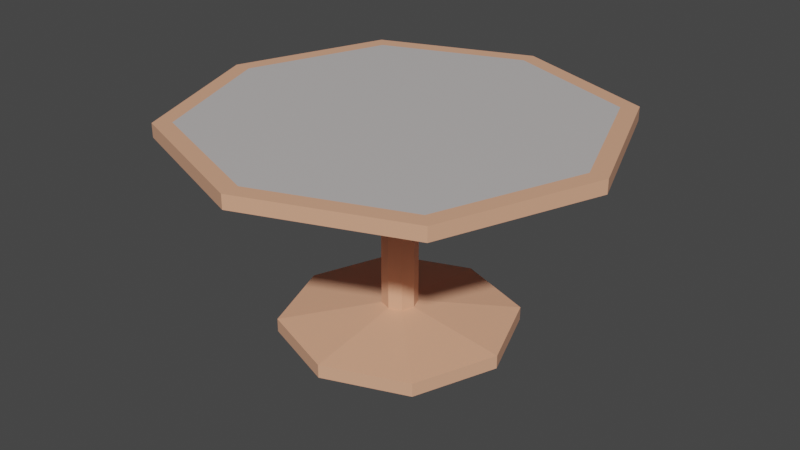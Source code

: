 # Source: Table.blend  (saved by Blender 3.3.6; exported with 4.5.12 LTS)
import bpy
from mathutils import Matrix  # noqa: F401  (used for matrix-valued properties, if any)

bpy.ops.wm.read_factory_settings(use_empty=True)
scene = bpy.context.scene
scene.name = 'Scene'

# ---- collections
col_collection = bpy.data.collections.new('Collection'); scene.collection.children.link(col_collection)

# ---- materials (node trees are filled in below, after node groups)
mat_tableinner = bpy.data.materials.new('TableInner')
mat_tableinner.use_transparent_shadow = False
mat_table_out = bpy.data.materials.new('Table Out')
mat_table_out.use_transparent_shadow = False

# ---- material node trees
mat_tableinner.use_nodes = True; mat_tableinner.node_tree.nodes.clear()
_N = mat_tableinner.node_tree.nodes; _L = mat_tableinner.node_tree.links
n0 = _N.new('ShaderNodeBsdfPrincipled'); n0.name = 'Principled BSDF'; n0.location = (10, 300)
n0.distribution = 'GGX'
n0.subsurface_method = 'RANDOM_WALK_SKIN'
n0.inputs[0].default_value = (0.5488, 0.5206, 0.512, 1.0)
n0.inputs[3].default_value = 1.45
n0.inputs[27].default_value = (0.0, 0.0, 0.0, 1.0)
n0.inputs[28].default_value = 1.0
n1 = _N.new('ShaderNodeOutputMaterial'); n1.name = 'Material Output'; n1.location = (300, 300)
_L.new(n0.outputs[0], n1.inputs[0])
n1.is_active_output = True
mat_table_out.use_nodes = True; mat_table_out.node_tree.nodes.clear()
_N = mat_table_out.node_tree.nodes; _L = mat_table_out.node_tree.links
n0 = _N.new('ShaderNodeBsdfPrincipled'); n0.name = 'Principled BSDF'; n0.location = (10, 300)
n0.distribution = 'GGX'
n0.subsurface_method = 'RANDOM_WALK_SKIN'
n0.inputs[0].default_value = (0.8, 0.4097, 0.2568, 1.0)
n0.inputs[3].default_value = 1.45
n0.inputs[27].default_value = (0.0, 0.0, 0.0, 1.0)
n0.inputs[28].default_value = 1.0
n1 = _N.new('ShaderNodeOutputMaterial'); n1.name = 'Material Output'; n1.location = (300, 300)
_L.new(n0.outputs[0], n1.inputs[0])
n1.is_active_output = True

# ---- world
world_world = bpy.data.worlds.new('World'); scene.world = world_world
world_world.use_nodes = True; world_world.node_tree.nodes.clear()
_N = world_world.node_tree.nodes; _L = world_world.node_tree.links
n0 = _N.new('ShaderNodeOutputWorld'); n0.name = 'World Output'; n0.location = (300, 300)
n1 = _N.new('ShaderNodeBackground'); n1.name = 'Background'; n1.location = (10, 300)
n1.inputs[0].default_value = (0.05088, 0.05088, 0.05088, 1.0)
_L.new(n1.outputs[0], n0.inputs[0])
n0.is_active_output = True
world_world.color = (0.05088, 0.05088, 0.05088)
world_world.use_sun_shadow = False
world_world.sun_shadow_jitter_overblur = 0.0

# ---- meshes
me_cube = bpy.data.meshes.new('Cube')
me_cube.from_pydata([(-0.09144, -0.09144, 15.0), (3.073e-09, -0.1259, 2.0), (1.211e-09, -0.1259, 15.0), (-1.863e-09, -0.8395, 1.0), (-0.09144, -0.09144, 2.0), (0.8395, -5.588e-09, 1.0), (-0.09144, 0.09144, 2.0), (1.676e-08, 0.8395, 1.0), (0.09144, 0.09144, 2.0), (-0.6096, -0.6096, -1.863e-09), (-0.8395, -4.657e-09, 1.0), (-0.6096, 0.6096, -2.794e-09), (0.09144, -0.09144, 2.0), (0.6096, -0.6096, 1.0), (0.6096, 0.6096, -2.794e-09), (-0.1259, -5.408e-09, 2.0), (0.6096, 0.6096, 1.0), (0.6096, -0.6096, -2.794e-09), (5.867e-09, 0.1259, 2.0), (-0.6096, 0.6096, 1.0), (-0.8395, -1.211e-08, 5.588e-09), (9.313e-09, 0.8395, 4.657e-09), (0.8395, -1.304e-08, 5.588e-09), (-9.313e-09, -0.8395, 4.657e-09), (0.1259, -5.548e-09, 2.0), (-0.6096, -0.6096, 1.0), (-0.09144, 0.09144, 15.0), (0.09144, 0.09144, 15.0), (0.09144, -0.09144, 15.0), (-0.1259, 8.734e-10, 15.0), (4.005e-09, 0.1259, 15.0), (0.1259, 7.337e-10, 15.0), (1.118, 1.118, 15.99), (7.141e-09, 1.54, 15.0), (1.026, 1.026, 15.99), (-1.118, -1.118, 15.0), (-1.54, 3.056e-08, 15.0), (1.118, -1.118, 15.99), (1.54, 2.885e-08, 15.99), (1.118, -1.118, 15.0), (-1.54, 3.056e-08, 15.99), (1.118, 1.118, 15.0), (-2.702e-08, -1.54, 15.99), (-1.026, 1.026, 15.99), (-1.118, 1.118, 15.0), (-1.118, -1.118, 15.99), (7.78e-09, 1.413, 15.99), (-1.026, -1.026, 15.99), (7.141e-09, 1.54, 15.99), (-2.702e-08, -1.54, 15.0), (-1.118, 1.118, 15.99), (-2.357e-08, -1.413, 15.99), (-1.413, 2.682e-08, 15.99), (1.54, 2.885e-08, 15.0), (1.413, 2.525e-08, 15.99), (1.026, -1.026, 15.99)], [], [(8, 24, 31, 27), (25, 10, 15, 4), (17, 23, 3, 13), (12, 1, 2, 28), (4, 15, 29, 0), (9, 23, 3, 25), (14, 22, 5, 16), (13, 5, 24, 12), (16, 7, 18, 8), (17, 22, 5, 13), (11, 20, 10, 19), (9, 23, 17, 22, 14, 21, 11, 20), (25, 3, 1, 4), (11, 21, 7, 19), (16, 5, 24, 8), (6, 18, 30, 26), (8, 18, 30, 27), (19, 7, 18, 6), (12, 24, 31, 28), (4, 1, 2, 0), (14, 21, 7, 16), (13, 3, 1, 12), (19, 10, 15, 6), (9, 20, 10, 25), (6, 15, 29, 26), (41, 33, 48, 32), (28, 2, 49, 39), (39, 49, 42, 37), (44, 36, 40, 50), (35, 49, 42, 45), (28, 31, 53, 39), (0, 29, 36, 35), (0, 2, 49, 35), (26, 30, 33, 44), (41, 53, 38, 32), (50, 40, 52, 43), (27, 30, 33, 41), (45, 42, 51, 47), (45, 40, 52, 47), (37, 38, 54, 55), (35, 36, 40, 45), (44, 33, 48, 50), (27, 31, 53, 41), (26, 29, 36, 44), (50, 48, 46, 43), (39, 53, 38, 37), (32, 38, 54, 34), (32, 48, 46, 34), (34, 54, 55, 51, 47, 52, 43, 46), (37, 42, 51, 55)])
me_cube.polygons.foreach_set('material_index', [1, 1, 1, 1, 1, 1, 1, 1, 1, 1, 1, 1, 1, 1, 1, 1, 1, 1, 1, 1, 1, 1, 1, 1, 1, 1, 1, 1, 1, 1, 1, 1, 1, 1, 1, 1, 1, 1, 1, 1, 1, 1, 1, 1, 1, 1, 1, 1, 0, 1])
_uv = me_cube.uv_layers.new(name='UVMap')
_uv.uv.foreach_set('vector', [0.0, 0.0, 0.0, 0.0, 0.0, 0.0, 0.0, 0.0, 0.0, 0.0, 0.0, 0.0, 0.0, 0.0, 0.0, 0.0, 0.0, 0.0, 0.0, 0.0, 0.0, 0.0, 0.0, 0.0, 0.0, 0.0, 0.0, 0.0, 0.0, 0.0, 0.0, 0.0, 0.0, 0.0, 0.0, 0.0, 0.0, 0.0, 0.0, 0.0, 0.0, 0.0, 0.0, 0.0, 0.0, 0.0, 0.0, 0.0, 0.0, 0.0, 0.0, 0.0, 0.0, 0.0, 0.0, 0.0, 0.0, 0.0, 0.0, 0.0, 0.0, 0.0, 0.0, 0.0, 0.0, 0.0, 0.0, 0.0, 0.0, 0.0, 0.0, 0.0, 0.0, 0.0, 0.0, 0.0, 0.0, 0.0, 0.0, 0.0, 0.0, 0.0, 0.0, 0.0, 0.0, 0.0, 0.0, 0.0, 0.0, 0.0, 0.0, 0.0, 0.0, 0.0, 0.0, 0.0, 0.0, 0.0, 0.0, 0.0, 0.0, 0.0, 0.0, 0.0, 0.0, 0.0, 0.0, 0.0, 0.0, 0.0, 0.0, 0.0, 0.0, 0.0, 0.0, 0.0, 0.0, 0.0, 0.0, 0.0, 0.0, 0.0, 0.0, 0.0, 0.0, 0.0, 0.0, 0.0, 0.0, 0.0, 0.0, 0.0, 0.0, 0.0, 0.0, 0.0, 0.0, 0.0, 0.0, 0.0, 0.0, 0.0, 0.0, 0.0, 0.0, 0.0, 0.0, 0.0, 0.0, 0.0, 0.0, 0.0, 0.0, 0.0, 0.0, 0.0, 0.0, 0.0, 0.0, 0.0, 0.0, 0.0, 0.0, 0.0, 0.0, 0.0, 0.0, 0.0, 0.0, 0.0, 0.0, 0.0, 0.0, 0.0, 0.0, 0.0, 0.0, 0.0, 0.0, 0.0, 0.0, 0.0, 0.0, 0.0, 0.0, 0.0, 0.0, 0.0, 0.0, 0.0, 0.0, 0.0, 0.0, 0.0, 0.0, 0.0, 0.0, 0.0, 0.0, 0.0, 0.0, 0.0, 0.0, 0.0, 0.0, 0.0, 0.0, 0.0, 0.0, 0.0, 0.0, 0.0, 0.0, 0.0, 0.0, 0.0, 0.0, 0.0, 0.0, 0.0, 0.0, 0.0, 0.0, 0.0, 0.0, 0.0, 0.0, 0.0, 0.0, 0.0, 0.0, 0.0, 0.0, 0.0, 0.0, 0.0, 0.0, 0.0, 0.0, 0.0, 0.0, 0.0, 0.0, 0.0, 0.0, 0.0, 0.0, 0.0, 0.0, 0.0, 0.0, 0.0, 0.0, 0.0, 0.0, 0.0, 0.0, 0.0, 0.0, 0.0, 0.0, 0.0, 0.0, 0.0, 0.0, 0.0, 0.0, 0.0, 0.0, 0.0, 0.0, 0.0, 0.0, 0.0, 0.0, 0.0, 0.0, 0.0, 0.0, 0.0, 0.0, 0.0, 0.0, 0.0, 0.0, 0.0, 0.0, 0.0, 0.0, 0.0, 0.0, 0.0, 0.0, 0.0, 0.0, 0.0, 0.0, 0.0, 0.0, 0.0, 0.0, 0.0, 0.0, 0.0, 0.0, 0.0, 0.0, 0.0, 0.0, 0.0, 0.0, 0.0, 0.0, 0.0, 0.0, 0.0, 0.0, 0.0, 0.0, 0.0, 0.0, 0.0, 0.0, 0.0, 0.0, 0.0, 0.0, 0.0, 0.0, 0.0, 0.0, 0.0, 0.0, 0.0, 0.0, 0.0, 0.0, 0.0, 0.0, 0.0, 0.0, 0.0, 0.0, 0.0, 0.0, 0.0, 0.0, 0.0, 0.0, 0.0, 0.0, 0.0, 0.0, 0.0, 0.0, 0.0, 0.0, 0.0, 0.0, 0.0, 0.0, 0.0, 0.0, 0.0, 0.0, 0.0, 0.0, 0.0, 0.0, 0.0, 0.0, 0.0, 0.0, 0.0, 0.0, 0.0, 0.0, 0.0, 0.0, 0.0, 0.0, 0.0, 0.0, 0.0, 0.0, 0.0, 0.0, 0.0, 0.0, 0.0, 0.0, 0.0, 0.0, 0.0, 0.0, 0.0, 0.0, 0.0, 0.0, 0.0, 0.0, 0.0, 0.0, 0.0, 0.0, 0.0, 0.0, 0.0, 0.0, 0.0, 0.0, 0.0, 0.0, 0.0, 0.0, 0.0])
me_cube.materials.append(mat_tableinner)
me_cube.materials.append(mat_table_out)
me_cube.update()

# ---- objects
ob_cube = bpy.data.objects.new('Cube', me_cube)

# ---- transforms, parenting, visibility, modifiers, constraints
ob_cube.location = (0.0, 0.0, 0.0)
ob_cube.scale = (1.0, 1.0, 0.1)

# ---- collection membership
col_collection.objects.link(ob_cube)

# ---- scene / render settings (as saved in the file)
scene.frame_start = 1; scene.frame_end = 250; scene.frame_set(1)
scene.render.engine = 'BLENDER_EEVEE_NEXT'
scene.cycles.sampling_pattern = 'TABULATED_SOBOL'
scene.cycles.use_light_tree = False
scene.view_settings.view_transform = 'Filmic'
bpy.context.view_layer.update()

# ---- added for rendering (the .blend has no active camera and no usable light): camera, sun
cam_auto = bpy.data.cameras.new('AutoCamera')
cam_auto.lens = 50.0
cam_auto.sensor_width = 36.0
cam_auto.clip_end = 1000.0
ob_auto_camera = bpy.data.objects.new('AutoCamera', cam_auto)
scene.collection.objects.link(ob_auto_camera)
ob_auto_camera.location = (4.2923, -5.15076, 4.23339)
ob_auto_camera.rotation_euler = (1.09748, -7.21219e-08, 0.694738)
scene.camera = ob_auto_camera
light_auto_sun = bpy.data.lights.new('AutoSun', 'SUN')
light_auto_sun.energy = 3.0
light_auto_sun.angle = 0.0523599
ob_auto_sun = bpy.data.objects.new('AutoSun', light_auto_sun)
scene.collection.objects.link(ob_auto_sun)
ob_auto_sun.rotation_euler = (0.872665, 0.174533, 0.523599)
bpy.context.view_layer.update()
